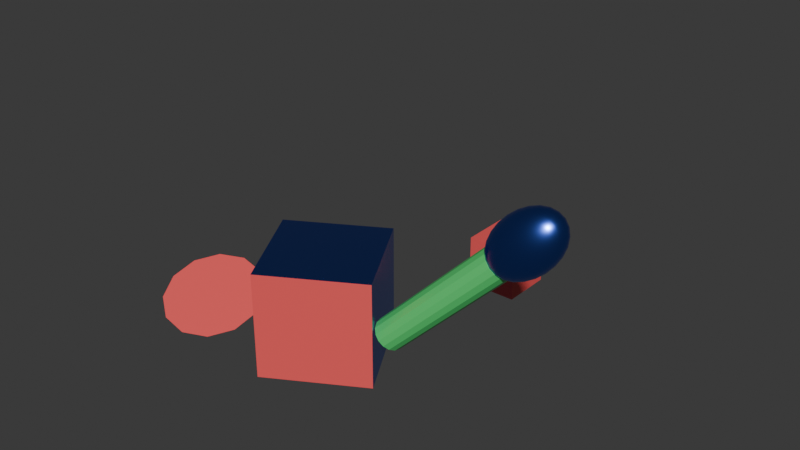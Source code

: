 # Source: b1_hierarchy_multimat_v50.blend  (saved by Blender 5.0.119; exported with 4.5.12 LTS)
import bpy
from mathutils import Matrix  # noqa: F401  (used for matrix-valued properties, if any)

bpy.ops.wm.read_factory_settings(use_empty=True)
scene = bpy.context.scene
scene.name = 'Scene'

# ---- materials (node trees are filled in below, after node groups)
mat_red = bpy.data.materials.new('Red')
mat_green = bpy.data.materials.new('Green')
mat_bluemetal = bpy.data.materials.new('BlueMetal')

# ---- material node trees
mat_red.use_nodes = True; mat_red.node_tree.nodes.clear()
_N = mat_red.node_tree.nodes; _L = mat_red.node_tree.links
n0 = _N.new('ShaderNodeBsdfPrincipled'); n0.name = 'Principled BSDF'; n0.location = (-200, 100)
n0.inputs[0].default_value = (0.9, 0.1, 0.1, 1.0)
n1 = _N.new('ShaderNodeOutputMaterial'); n1.name = 'Material Output'; n1.location = (200, 100)
_L.new(n0.outputs[0], n1.inputs[0])
n1.is_active_output = True
mat_green.use_nodes = True; mat_green.node_tree.nodes.clear()
_N = mat_green.node_tree.nodes; _L = mat_green.node_tree.links
n0 = _N.new('ShaderNodeBsdfPrincipled'); n0.name = 'Principled BSDF'; n0.location = (-200, 100)
n0.inputs[0].default_value = (0.1, 0.8, 0.2, 1.0)
n0.inputs[2].default_value = 0.3
n1 = _N.new('ShaderNodeOutputMaterial'); n1.name = 'Material Output'; n1.location = (200, 100)
_L.new(n0.outputs[0], n1.inputs[0])
n1.is_active_output = True
mat_bluemetal.use_nodes = True; mat_bluemetal.node_tree.nodes.clear()
_N = mat_bluemetal.node_tree.nodes; _L = mat_bluemetal.node_tree.links
n0 = _N.new('ShaderNodeBsdfPrincipled'); n0.name = 'Principled BSDF'; n0.location = (-200, 100)
n0.inputs[0].default_value = (0.1, 0.2, 0.9, 1.0)
n0.inputs[1].default_value = 1.0
n0.inputs[2].default_value = 0.25
n1 = _N.new('ShaderNodeOutputMaterial'); n1.name = 'Material Output'; n1.location = (200, 100)
_L.new(n0.outputs[0], n1.inputs[0])
n1.is_active_output = True

# ---- world
world_world = bpy.data.worlds.new('World'); scene.world = world_world
world_world.use_nodes = True; world_world.node_tree.nodes.clear()
_N = world_world.node_tree.nodes; _L = world_world.node_tree.links
n0 = _N.new('ShaderNodeBackground'); n0.name = 'Background'; n0.location = (-200, 100)
n0.inputs[0].default_value = (0.05, 0.05, 0.05, 1.0)
n1 = _N.new('ShaderNodeOutputWorld'); n1.name = 'World Output'; n1.location = (200, 100)
_L.new(n0.outputs[0], n1.inputs[0])
n1.is_active_output = True

# ---- meshes
me_base_mesh = bpy.data.meshes.new('Base_mesh')
me_base_mesh.from_pydata([(-1.0, -1.0, -1.0), (-1.0, -1.0, 1.0), (-1.0, 1.0, -1.0), (-1.0, 1.0, 1.0), (1.0, -1.0, -1.0), (1.0, -1.0, 1.0), (1.0, 1.0, -1.0), (1.0, 1.0, 1.0)], [], [(0, 1, 3, 2), (2, 3, 7, 6), (6, 7, 5, 4), (4, 5, 1, 0), (2, 6, 4, 0), (7, 3, 1, 5)])
me_base_mesh.polygons.foreach_set('material_index', [0, 1, 2, 0, 1, 2])
me_base_mesh.materials.append(mat_red)
me_base_mesh.materials.append(mat_green)
me_base_mesh.materials.append(mat_bluemetal)
me_base_mesh.update()
me_arm_mesh = bpy.data.meshes.new('Arm_mesh')
me_arm_mesh.from_pydata([(0.0, 0.3, -1.0), (0.0, 0.3, 1.0), (0.1148, 0.2772, -1.0), (0.1148, 0.2772, 1.0), (0.2121, 0.2121, -1.0), (0.2121, 0.2121, 1.0), (0.2772, 0.1148, -1.0), (0.2772, 0.1148, 1.0), (0.3, 0.0, -1.0), (0.3, 0.0, 1.0), (0.2772, -0.1148, -1.0), (0.2772, -0.1148, 1.0), (0.2121, -0.2121, -1.0), (0.2121, -0.2121, 1.0), (0.1148, -0.2772, -1.0), (0.1148, -0.2772, 1.0), (0.0, -0.3, -1.0), (0.0, -0.3, 1.0), (-0.1148, -0.2772, -1.0), (-0.1148, -0.2772, 1.0), (-0.2121, -0.2121, -1.0), (-0.2121, -0.2121, 1.0), (-0.2772, -0.1148, -1.0), (-0.2772, -0.1148, 1.0), (-0.3, 0.0, -1.0), (-0.3, 0.0, 1.0), (-0.2772, 0.1148, -1.0), (-0.2772, 0.1148, 1.0), (-0.2121, 0.2121, -1.0), (-0.2121, 0.2121, 1.0), (-0.1148, 0.2772, -1.0), (-0.1148, 0.2772, 1.0)], [], [(0, 1, 3, 2), (2, 3, 5, 4), (4, 5, 7, 6), (6, 7, 9, 8), (8, 9, 11, 10), (10, 11, 13, 12), (12, 13, 15, 14), (14, 15, 17, 16), (16, 17, 19, 18), (18, 19, 21, 20), (20, 21, 23, 22), (22, 23, 25, 24), (24, 25, 27, 26), (26, 27, 29, 28), (3, 1, 31, 29, 27, 25, 23, 21, 19, 17, 15, 13, 11, 9, 7, 5), (28, 29, 31, 30), (30, 31, 1, 0), (0, 2, 4, 6, 8, 10, 12, 14, 16, 18, 20, 22, 24, 26, 28, 30)])
me_arm_mesh.materials.append(mat_green)
me_arm_mesh.update()
me_hand_mesh = bpy.data.meshes.new('Hand_mesh')
me_hand_mesh.from_pydata([(0.0, 0.0, 0.5), (0.0, 0.1294, 0.483), (0.0, 0.433, 0.25), (0.0, 0.483, 0.1294), (0.0, 0.5, 0.0), (0.0, 0.483, -0.1294), (0.0, 0.433, -0.25), (0.0, 0.3536, -0.3536), (0.0, 0.1294, -0.483), (0.0, 0.0, -0.5), (0.03349, 0.125, 0.483), (0.0647, 0.2415, 0.433), (0.09151, 0.3415, 0.3536), (0.1121, 0.4183, 0.25), (0.125, 0.4665, 0.1294), (0.1294, 0.483, 0.0), (0.125, 0.4665, -0.1294), (0.1121, 0.4183, -0.25), (0.09151, 0.3415, -0.3536), (0.0647, 0.2415, -0.433), (0.03349, 0.125, -0.483), (0.0647, 0.1121, 0.483), (0.125, 0.2165, 0.433), (0.1768, 0.3062, 0.3536), (0.2165, 0.375, 0.25), (0.2415, 0.4183, 0.1294), (0.25, 0.433, 0.0), (0.2415, 0.4183, -0.1294), (0.2165, 0.375, -0.25), (0.1768, 0.3062, -0.3536), (0.125, 0.2165, -0.433), (0.0647, 0.1121, -0.483), (0.09151, 0.09151, 0.483), (0.1768, 0.1768, 0.433), (0.25, 0.25, 0.3536), (0.3062, 0.3062, 0.25), (0.3415, 0.3415, 0.1294), (0.3536, 0.3536, 0.0), (0.3415, 0.3415, -0.1294), (0.3062, 0.3062, -0.25), (0.25, 0.25, -0.3536), (0.1768, 0.1768, -0.433), (0.09151, 0.09151, -0.483), (0.1121, 0.0647, 0.483), (0.2165, 0.125, 0.433), (0.3062, 0.1768, 0.3536), (0.375, 0.2165, 0.25), (0.4183, 0.2415, 0.1294), (0.433, 0.25, 0.0), (0.4183, 0.2415, -0.1294), (0.375, 0.2165, -0.25), (0.3062, 0.1768, -0.3536), (0.2165, 0.125, -0.433), (0.1121, 0.0647, -0.483), (0.125, 0.03349, 0.483), (0.2415, 0.0647, 0.433), (0.3415, 0.09151, 0.3536), (0.4183, 0.1121, 0.25), (0.4665, 0.125, 0.1294), (0.483, 0.1294, 0.0), (0.4665, 0.125, -0.1294), (0.4183, 0.1121, -0.25), (0.3415, 0.09151, -0.3536), (0.2415, 0.0647, -0.433), (0.125, 0.03349, -0.483), (0.1294, 0.0, 0.483), (0.25, -7.451e-09, 0.433), (0.3536, 7.451e-09, 0.3536), (0.433, -7.451e-09, 0.25), (0.483, -7.451e-09, 0.1294), (0.5, -1.49e-08, 0.0), (0.483, -7.451e-09, -0.1294), (0.433, -7.451e-09, -0.25), (0.3536, 7.451e-09, -0.3536), (0.25, -7.451e-09, -0.433), (0.1294, 0.0, -0.483), (0.125, -0.03349, 0.483), (0.2415, -0.0647, 0.433), (0.3415, -0.09151, 0.3536), (0.4183, -0.1121, 0.25), (0.4665, -0.125, 0.1294), (0.483, -0.1294, 0.0), (0.4665, -0.125, -0.1294), (0.4183, -0.1121, -0.25), (0.3415, -0.09151, -0.3536), (0.2415, -0.0647, -0.433), (0.125, -0.03349, -0.483), (0.1121, -0.0647, 0.483), (0.2165, -0.125, 0.433), (0.3062, -0.1768, 0.3536), (0.375, -0.2165, 0.25), (0.4183, -0.2415, 0.1294), (0.433, -0.25, 0.0), (0.4183, -0.2415, -0.1294), (0.375, -0.2165, -0.25), (0.3062, -0.1768, -0.3536), (0.2165, -0.125, -0.433), (0.1121, -0.0647, -0.483), (0.09151, -0.09151, 0.483), (0.1768, -0.1768, 0.433), (0.25, -0.25, 0.3536), (0.3062, -0.3062, 0.25), (0.3415, -0.3415, 0.1294), (0.3536, -0.3536, 0.0), (0.3415, -0.3415, -0.1294), (0.3062, -0.3062, -0.25), (0.25, -0.25, -0.3536), (0.1768, -0.1768, -0.433), (0.09151, -0.09151, -0.483), (0.0647, -0.1121, 0.483), (0.125, -0.2165, 0.433), (0.1768, -0.3062, 0.3536), (0.2165, -0.375, 0.25), (0.2415, -0.4183, 0.1294), (0.25, -0.433, 0.0), (0.2415, -0.4183, -0.1294), (0.2165, -0.375, -0.25), (0.1768, -0.3062, -0.3536), (0.125, -0.2165, -0.433), (0.0647, -0.1121, -0.483), (0.03349, -0.125, 0.483), (0.0647, -0.2415, 0.433), (0.09151, -0.3415, 0.3536), (0.1121, -0.4183, 0.25), (0.125, -0.4665, 0.1294), (0.1294, -0.483, 0.0), (0.125, -0.4665, -0.1294), (0.1121, -0.4183, -0.25), (0.09151, -0.3415, -0.3536), (0.0647, -0.2415, -0.433), (0.03349, -0.125, -0.483), (0.0, -0.1294, 0.483), (-1.49e-08, -0.25, 0.433), (1.49e-08, -0.3536, 0.3536), (-2.235e-08, -0.433, 0.25), (-7.451e-09, -0.483, 0.1294), (-2.98e-08, -0.5, 0.0), (-7.451e-09, -0.483, -0.1294), (-2.235e-08, -0.433, -0.25), (1.49e-08, -0.3536, -0.3536), (-1.49e-08, -0.25, -0.433), (0.0, -0.1294, -0.483), (-0.03349, -0.125, 0.483), (-0.0647, -0.2415, 0.433), (-0.09151, -0.3415, 0.3536), (-0.1121, -0.4183, 0.25), (-0.125, -0.4665, 0.1294), (-0.1294, -0.483, 0.0), (-0.125, -0.4665, -0.1294), (-0.1121, -0.4183, -0.25), (-0.09151, -0.3415, -0.3536), (-0.0647, -0.2415, -0.433), (-0.03349, -0.125, -0.483), (-0.0647, -0.1121, 0.483), (-0.125, -0.2165, 0.433), (-0.1768, -0.3062, 0.3536), (-0.2165, -0.375, 0.25), (-0.2415, -0.4183, 0.1294), (-0.25, -0.433, 0.0), (-0.2415, -0.4183, -0.1294), (-0.2165, -0.375, -0.25), (-0.1768, -0.3062, -0.3536), (-0.125, -0.2165, -0.433), (-0.0647, -0.1121, -0.483), (-0.09151, -0.09151, 0.483), (-0.1768, -0.1768, 0.433), (-0.25, -0.25, 0.3536), (-0.3062, -0.3062, 0.25), (-0.3415, -0.3415, 0.1294), (-0.3536, -0.3536, 0.0), (-0.3415, -0.3415, -0.1294), (-0.3062, -0.3062, -0.25), (-0.25, -0.25, -0.3536), (-0.1768, -0.1768, -0.433), (-0.09151, -0.09151, -0.483), (-0.1121, -0.0647, 0.483), (-0.2165, -0.125, 0.433), (-0.3062, -0.1768, 0.3536), (-0.375, -0.2165, 0.25), (-0.4183, -0.2415, 0.1294), (-0.433, -0.25, 0.0), (-0.4183, -0.2415, -0.1294), (-0.375, -0.2165, -0.25), (-0.3062, -0.1768, -0.3536), (-0.2165, -0.125, -0.433), (-0.1121, -0.0647, -0.483), (-0.125, -0.03349, 0.483), (-0.2415, -0.0647, 0.433), (-0.3415, -0.09151, 0.3536), (-0.4183, -0.1121, 0.25), (-0.4665, -0.125, 0.1294), (-0.483, -0.1294, 0.0), (-0.4665, -0.125, -0.1294), (-0.4183, -0.1121, -0.25), (-0.3415, -0.09151, -0.3536), (-0.2415, -0.0647, -0.433), (-0.125, -0.03349, -0.483), (-0.1294, 0.0, 0.483), (-0.25, 2.98e-08, 0.433), (-0.3536, -1.49e-08, 0.3536), (-0.433, 4.47e-08, 0.25), (-0.483, 7.451e-09, 0.1294), (-0.5, 5.96e-08, 0.0), (-0.483, 7.451e-09, -0.1294), (-0.433, 4.47e-08, -0.25), (-0.3536, -1.49e-08, -0.3536), (-0.25, 2.98e-08, -0.433), (-0.1294, 0.0, -0.483), (-0.125, 0.03349, 0.483), (-0.2415, 0.0647, 0.433), (-0.3415, 0.09151, 0.3536), (-0.4183, 0.1121, 0.25), (-0.4665, 0.125, 0.1294), (-0.483, 0.1294, 0.0), (-0.4665, 0.125, -0.1294), (-0.4183, 0.1121, -0.25), (-0.3415, 0.09151, -0.3536), (-0.2415, 0.0647, -0.433), (-0.125, 0.03349, -0.483), (-0.1121, 0.0647, 0.483), (-0.2165, 0.125, 0.433), (-0.3062, 0.1768, 0.3536), (-0.375, 0.2165, 0.25), (-0.4183, 0.2415, 0.1294), (-0.433, 0.25, 0.0), (-0.4183, 0.2415, -0.1294), (-0.375, 0.2165, -0.25), (-0.3062, 0.1768, -0.3536), (-0.2165, 0.125, -0.433), (-0.1121, 0.0647, -0.483), (-0.09151, 0.09151, 0.483), (-0.1768, 0.1768, 0.433), (-0.25, 0.25, 0.3536), (-0.3062, 0.3062, 0.25), (-0.3415, 0.3415, 0.1294), (-0.3536, 0.3536, 0.0), (-0.3415, 0.3415, -0.1294), (-0.3062, 0.3062, -0.25), (-0.25, 0.25, -0.3536), (-0.1768, 0.1768, -0.433), (-0.09151, 0.09151, -0.483), (-0.0647, 0.1121, 0.483), (-0.125, 0.2165, 0.433), (-0.1768, 0.3062, 0.3536), (-0.2165, 0.375, 0.25), (-0.2415, 0.4183, 0.1294), (-0.25, 0.433, 0.0), (-0.2415, 0.4183, -0.1294), (-0.2165, 0.375, -0.25), (-0.1768, 0.3062, -0.3536), (-0.125, 0.2165, -0.433), (-0.0647, 0.1121, -0.483), (-0.03349, 0.125, 0.483), (-0.0647, 0.2415, 0.433), (-0.09151, 0.3415, 0.3536), (-0.1121, 0.4183, 0.25), (-0.125, 0.4665, 0.1294), (-0.1294, 0.483, 0.0), (-0.125, 0.4665, -0.1294), (-0.1121, 0.4183, -0.25), (-0.09151, 0.3415, -0.3536), (-0.0647, 0.2415, -0.433), (-0.03349, 0.125, -0.483), (2.608e-08, 0.25, 0.433), (7.451e-09, 0.3536, 0.3536), (2.608e-08, 0.25, -0.433)], [], [(3, 2, 13, 14), (9, 8, 20), (263, 1, 10, 11), (7, 6, 17, 18), (4, 3, 14, 15), (264, 263, 11, 12), (265, 7, 18, 19), (5, 4, 15, 16), (2, 264, 12, 13), (8, 265, 19, 20), (1, 0, 10), (6, 5, 16, 17), (19, 18, 29, 30), (16, 15, 26, 27), (13, 12, 23, 24), (20, 19, 30, 31), (10, 0, 21), (17, 16, 27, 28), (14, 13, 24, 25), (9, 20, 31), (11, 10, 21, 22), (18, 17, 28, 29), (15, 14, 25, 26), (12, 11, 22, 23), (22, 21, 32, 33), (29, 28, 39, 40), (26, 25, 36, 37), (23, 22, 33, 34), (30, 29, 40, 41), (27, 26, 37, 38), (24, 23, 34, 35), (31, 30, 41, 42), (21, 0, 32), (28, 27, 38, 39), (25, 24, 35, 36), (9, 31, 42), (42, 41, 52, 53), (32, 0, 43), (39, 38, 49, 50), (36, 35, 46, 47), (9, 42, 53), (33, 32, 43, 44), (40, 39, 50, 51), (37, 36, 47, 48), (34, 33, 44, 45), (41, 40, 51, 52), (38, 37, 48, 49), (35, 34, 45, 46), (45, 44, 55, 56), (52, 51, 62, 63), (49, 48, 59, 60), (46, 45, 56, 57), (53, 52, 63, 64), (43, 0, 54), (50, 49, 60, 61), (47, 46, 57, 58), (9, 53, 64), (44, 43, 54, 55), (51, 50, 61, 62), (48, 47, 58, 59), (9, 64, 75), (55, 54, 65, 66), (62, 61, 72, 73), (59, 58, 69, 70), (56, 55, 66, 67), (63, 62, 73, 74), (60, 59, 70, 71), (57, 56, 67, 68), (64, 63, 74, 75), (54, 0, 65), (61, 60, 71, 72), (58, 57, 68, 69), (68, 67, 78, 79), (75, 74, 85, 86), (65, 0, 76), (72, 71, 82, 83), (69, 68, 79, 80), (9, 75, 86), (66, 65, 76, 77), (73, 72, 83, 84), (70, 69, 80, 81), (67, 66, 77, 78), (74, 73, 84, 85), (71, 70, 81, 82), (78, 77, 88, 89), (85, 84, 95, 96), (82, 81, 92, 93), (79, 78, 89, 90), (86, 85, 96, 97), (76, 0, 87), (83, 82, 93, 94), (80, 79, 90, 91), (9, 86, 97), (77, 76, 87, 88), (84, 83, 94, 95), (81, 80, 91, 92), (91, 90, 101, 102), (9, 97, 108), (88, 87, 98, 99), (95, 94, 105, 106), (92, 91, 102, 103), (89, 88, 99, 100), (96, 95, 106, 107), (93, 92, 103, 104), (90, 89, 100, 101), (97, 96, 107, 108), (87, 0, 98), (94, 93, 104, 105), (101, 100, 111, 112), (108, 107, 118, 119), (98, 0, 109), (105, 104, 115, 116), (102, 101, 112, 113), (9, 108, 119), (99, 98, 109, 110), (106, 105, 116, 117), (103, 102, 113, 114), (100, 99, 110, 111), (107, 106, 117, 118), (104, 103, 114, 115), (114, 113, 124, 125), (111, 110, 121, 122), (118, 117, 128, 129), (115, 114, 125, 126), (112, 111, 122, 123), (119, 118, 129, 130), (109, 0, 120), (116, 115, 126, 127), (113, 112, 123, 124), (9, 119, 130), (110, 109, 120, 121), (117, 116, 127, 128), (124, 123, 134, 135), (9, 130, 141), (121, 120, 131, 132), (128, 127, 138, 139), (125, 124, 135, 136), (122, 121, 132, 133), (129, 128, 139, 140), (126, 125, 136, 137), (123, 122, 133, 134), (130, 129, 140, 141), (120, 0, 131), (127, 126, 137, 138), (137, 136, 147, 148), (134, 133, 144, 145), (141, 140, 151, 152), (131, 0, 142), (138, 137, 148, 149), (135, 134, 145, 146), (9, 141, 152), (132, 131, 142, 143), (139, 138, 149, 150), (136, 135, 146, 147), (133, 132, 143, 144), (140, 139, 150, 151), (147, 146, 157, 158), (144, 143, 154, 155), (151, 150, 161, 162), (148, 147, 158, 159), (145, 144, 155, 156), (152, 151, 162, 163), (142, 0, 153), (149, 148, 159, 160), (146, 145, 156, 157), (9, 152, 163), (143, 142, 153, 154), (150, 149, 160, 161), (160, 159, 170, 171), (157, 156, 167, 168), (9, 163, 174), (154, 153, 164, 165), (161, 160, 171, 172), (158, 157, 168, 169), (155, 154, 165, 166), (162, 161, 172, 173), (159, 158, 169, 170), (156, 155, 166, 167), (163, 162, 173, 174), (153, 0, 164), (170, 169, 180, 181), (167, 166, 177, 178), (174, 173, 184, 185), (164, 0, 175), (171, 170, 181, 182), (168, 167, 178, 179), (9, 174, 185), (165, 164, 175, 176), (172, 171, 182, 183), (169, 168, 179, 180), (166, 165, 176, 177), (173, 172, 183, 184), (183, 182, 193, 194), (180, 179, 190, 191), (177, 176, 187, 188), (184, 183, 194, 195), (181, 180, 191, 192), (178, 177, 188, 189), (185, 184, 195, 196), (175, 0, 186), (182, 181, 192, 193), (179, 178, 189, 190), (9, 185, 196), (176, 175, 186, 187), (186, 0, 197), (193, 192, 203, 204), (190, 189, 200, 201), (9, 196, 207), (187, 186, 197, 198), (194, 193, 204, 205), (191, 190, 201, 202), (188, 187, 198, 199), (195, 194, 205, 206), (192, 191, 202, 203), (189, 188, 199, 200), (196, 195, 206, 207), (206, 205, 216, 217), (203, 202, 213, 214), (200, 199, 210, 211), (207, 206, 217, 218), (197, 0, 208), (204, 203, 214, 215), (201, 200, 211, 212), (9, 207, 218), (198, 197, 208, 209), (205, 204, 215, 216), (202, 201, 212, 213), (199, 198, 209, 210), (209, 208, 219, 220), (216, 215, 226, 227), (213, 212, 223, 224), (210, 209, 220, 221), (217, 216, 227, 228), (214, 213, 224, 225), (211, 210, 221, 222), (218, 217, 228, 229), (208, 0, 219), (215, 214, 225, 226), (212, 211, 222, 223), (9, 218, 229), (229, 228, 239, 240), (219, 0, 230), (226, 225, 236, 237), (223, 222, 233, 234), (9, 229, 240), (220, 219, 230, 231), (227, 226, 237, 238), (224, 223, 234, 235), (221, 220, 231, 232), (228, 227, 238, 239), (225, 224, 235, 236), (222, 221, 232, 233), (232, 231, 242, 243), (239, 238, 249, 250), (236, 235, 246, 247), (233, 232, 243, 244), (240, 239, 250, 251), (230, 0, 241), (237, 236, 247, 248), (234, 233, 244, 245), (9, 240, 251), (231, 230, 241, 242), (238, 237, 248, 249), (235, 234, 245, 246), (9, 251, 262), (242, 241, 252, 253), (249, 248, 259, 260), (246, 245, 256, 257), (243, 242, 253, 254), (250, 249, 260, 261), (247, 246, 257, 258), (244, 243, 254, 255), (251, 250, 261, 262), (241, 0, 252), (248, 247, 258, 259), (245, 244, 255, 256), (255, 254, 264, 2), (262, 261, 265, 8), (252, 0, 1), (259, 258, 5, 6), (256, 255, 2, 3), (9, 262, 8), (253, 252, 1, 263), (260, 259, 6, 7), (257, 256, 3, 4), (254, 253, 263, 264), (261, 260, 7, 265), (258, 257, 4, 5)])
me_hand_mesh.polygons.foreach_set('use_smooth', [True] * 288)
me_hand_mesh.materials.append(mat_bluemetal)
me_hand_mesh.update()
me_ngon_mesh = bpy.data.meshes.new('NGon_mesh')
me_ngon_mesh.from_pydata([(0.0, 1.0, 0.0), (-0.5, 0.866, 0.0), (-0.866, 0.5, 0.0), (-1.0, 0.0, 0.0), (-0.866, -0.5, 0.0), (-0.5, -0.866, 0.0), (0.0, -1.0, 0.0), (0.5, -0.866, 0.0), (0.866, -0.5, 0.0), (1.0, 0.0, 0.0), (0.866, 0.5, 0.0), (0.5, 0.866, 0.0)], [], [(0, 1, 2, 3, 4, 5, 6, 7, 8, 9, 10, 11)])
me_ngon_mesh.materials.append(mat_red)
me_ngon_mesh.update()
me_smallcube_mesh = bpy.data.meshes.new('SmallCube_mesh')
me_smallcube_mesh.from_pydata([(-0.25, -0.25, -0.25), (-0.25, -0.25, 0.25), (-0.25, 0.25, -0.25), (-0.25, 0.25, 0.25), (0.25, -0.25, -0.25), (0.25, -0.25, 0.25), (0.25, 0.25, -0.25), (0.25, 0.25, 0.25)], [], [(0, 1, 3, 2), (2, 3, 7, 6), (6, 7, 5, 4), (4, 5, 1, 0), (2, 6, 4, 0), (7, 3, 1, 5)])
me_smallcube_mesh.materials.append(mat_red)
me_smallcube_mesh.update()

# ---- objects
ob_base = bpy.data.objects.new('Base', me_base_mesh)
ob_arm = bpy.data.objects.new('Arm', me_arm_mesh)
ob_hand = bpy.data.objects.new('Hand', me_hand_mesh)
ob_ngon = bpy.data.objects.new('NGon', me_ngon_mesh)
ob_pivot = bpy.data.objects.new('Pivot', None)
ob_smallcube = bpy.data.objects.new('SmallCube', me_smallcube_mesh)

# ---- transforms, parenting, visibility, modifiers, constraints
ob_base.location = (0.0, 0.0, 1.0)
ob_base.rotation_euler = (0.0, 0.0, 0.5236)
ob_arm.parent = ob_base
ob_arm.location = (2.165, -1.25, 1.0)
ob_arm.rotation_mode = 'QUATERNION'
ob_arm.rotation_quaternion = (0.8924, 0.09905, 0.3696, -0.2391)
ob_arm.scale = (1.0, 1.0, 1.5)
ob_hand.parent = ob_arm
ob_hand.location = (0.0, 0.0, 1.4)
ob_hand.rotation_mode = 'AXIS_ANGLE'
ob_hand.rotation_axis_angle = (1.047, 1.0, 0.0, 0.0)
ob_hand.scale = (-1.0, 1.0, 0.7)
ob_ngon.location = (-3.0, 0.0, 0.01)
ob_ngon.rotation_mode = 'ZXY'
ob_ngon.rotation_euler = (0.3491, 0.1745, 1.222)
ob_pivot.location = (0.0, 4.0, 0.0)
ob_pivot.scale = (2.0, 2.0, 2.0)
ob_smallcube.parent = ob_pivot
ob_smallcube.location = (0.5, 0.0, 0.25)

# ---- collection membership
scene.collection.objects.link(ob_base)
scene.collection.objects.link(ob_arm)
scene.collection.objects.link(ob_hand)
scene.collection.objects.link(ob_ngon)
scene.collection.objects.link(ob_pivot)
scene.collection.objects.link(ob_smallcube)

# ---- scene / render settings (as saved in the file)
scene.frame_start = 1; scene.frame_end = 250; scene.frame_set(1)
scene.render.engine = 'BLENDER_EEVEE_NEXT'
scene.render.bake_bias = 0.0
scene.render.bake_samples = 0
scene.cycles.sampling_pattern = 'TABULATED_SOBOL'
scene.eevee.use_volume_custom_range = False
bpy.context.view_layer.update()

# ---- added for rendering (the .blend has no active camera and no usable light): camera, sun
cam_auto = bpy.data.cameras.new('AutoCamera')
cam_auto.lens = 50.0
cam_auto.sensor_width = 36.0
cam_auto.clip_end = 1000.0
ob_auto_camera = bpy.data.objects.new('AutoCamera', cam_auto)
scene.collection.objects.link(ob_auto_camera)
ob_auto_camera.location = (11.5085, -11.8318, 10.9115)
ob_auto_camera.rotation_euler = (1.09748, -7.21219e-08, 0.694738)
scene.camera = ob_auto_camera
light_auto_sun = bpy.data.lights.new('AutoSun', 'SUN')
light_auto_sun.energy = 3.0
light_auto_sun.angle = 0.0523599
ob_auto_sun = bpy.data.objects.new('AutoSun', light_auto_sun)
scene.collection.objects.link(ob_auto_sun)
ob_auto_sun.rotation_euler = (0.872665, 0.174533, 0.523599)
bpy.context.view_layer.update()
